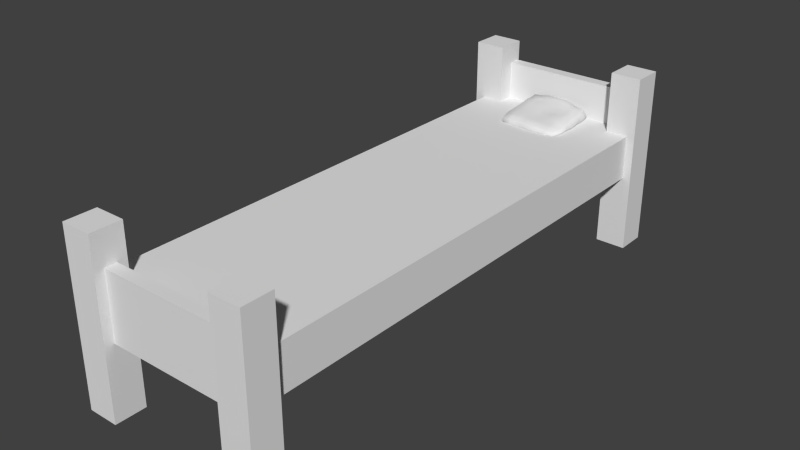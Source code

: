 # Source: bett_demo.blend  (saved by Blender 2.71.0; exported with 4.5.12 LTS)
import bpy
from mathutils import Matrix  # noqa: F401  (used for matrix-valued properties, if any)

bpy.ops.wm.read_factory_settings(use_empty=True)
scene = bpy.context.scene
scene.name = 'Scene'

# ---- collections
col_collection_1 = bpy.data.collections.new('Collection 1'); scene.collection.children.link(col_collection_1)

# ---- world
world_world = bpy.data.worlds.new('World'); scene.world = world_world
world_world.color = (0.05088, 0.05088, 0.05088)
world_world.use_sun_shadow = False
world_world.sun_shadow_jitter_overblur = 0.0
world_world.cycles.sampling_method = 'MANUAL'
world_world.cycles.sample_map_resolution = 256

# ---- meshes
me_cube_008 = bpy.data.meshes.new('Cube.008')
me_cube_008.from_pydata([(-0.6948, 4.481, -1.626), (-0.7201, 5.888, -1.626), (0.7346, 5.875, -1.626), (0.7231, 4.457, -1.626), (-0.6948, 4.481, -1.504), (-0.6948, 5.827, -1.306), (0.6998, 5.745, -1.315), (0.6787, 4.496, -1.533), (-0.7304, 4.679, -1.469), (-0.7256, 4.878, -1.434), (-0.7075, 5.076, -1.399), (-0.6955, 5.275, -1.363), (-0.6948, 5.473, -1.328), (-0.7096, 5.628, -1.341), (-0.7356, 5.672, -1.626), (-0.7351, 5.473, -1.626), (-0.7754, 5.275, -1.626), (-0.7772, 5.076, -1.626), (-0.7884, 4.878, -1.626), (-0.7642, 4.679, -1.626), (0.7168, 5.582, -1.35), (0.7809, 5.433, -1.342), (0.7642, 5.273, -1.363), (0.7721, 5.076, -1.399), (0.7708, 4.878, -1.434), (0.7842, 4.682, -1.498), (0.7912, 4.682, -1.626), (0.7705, 4.878, -1.626), (0.8028, 5.076, -1.626), (0.7891, 5.275, -1.626), (0.7642, 5.465, -1.626), (0.7635, 5.636, -1.626), (-0.4963, 5.899, -1.306), (-0.2978, 5.88, -1.258), (-0.09925, 5.87, -1.258), (0.09925, 5.87, -1.258), (0.2978, 5.855, -1.274), (0.4963, 5.784, -1.315), (0.4963, 5.917, -1.626), (0.2978, 5.904, -1.626), (0.09925, 5.91, -1.626), (-0.09925, 5.895, -1.626), (-0.2978, 5.883, -1.626), (-0.4963, 5.883, -1.626), (0.5023, 4.458, -1.504), (0.2978, 4.469, -1.504), (0.09925, 4.423, -1.481), (-0.09925, 4.474, -1.481), (-0.2978, 4.471, -1.504), (-0.4963, 4.481, -1.504), (-0.4963, 4.481, -1.626), (-0.2978, 4.463, -1.626), (-0.09925, 4.464, -1.626), (0.09925, 4.424, -1.626), (0.2978, 4.449, -1.626), (0.5047, 4.441, -1.626), (-0.4963, 4.679, -1.626), (-0.2978, 4.679, -1.626), (-0.09925, 4.679, -1.626), (0.09925, 4.679, -1.626), (0.2978, 4.679, -1.626), (0.511, 4.682, -1.626), (-0.4963, 4.878, -1.626), (-0.2978, 4.878, -1.626), (-0.09925, 4.878, -1.626), (0.09925, 4.878, -1.626), (0.2978, 4.878, -1.626), (0.5022, 4.878, -1.626), (-0.4963, 5.076, -1.626), (-0.2978, 5.076, -1.626), (-0.09925, 5.076, -1.626), (0.09925, 5.076, -1.626), (0.2978, 5.076, -1.626), (0.512, 5.076, -1.626), (-0.4963, 5.275, -1.626), (-0.2978, 5.275, -1.626), (-0.09925, 5.275, -1.626), (0.09925, 5.275, -1.626), (0.2978, 5.275, -1.626), (0.5119, 5.275, -1.626), (-0.4963, 5.473, -1.626), (-0.2978, 5.473, -1.626), (-0.09925, 5.473, -1.626), (0.09925, 5.473, -1.626), (0.2978, 5.473, -1.626), (0.5119, 5.47, -1.626), (-0.4963, 5.672, -1.626), (-0.2978, 5.672, -1.626), (-0.09925, 5.672, -1.626), (0.09925, 5.676, -1.626), (0.2978, 5.683, -1.626), (0.4969, 5.672, -1.626), (0.5096, 4.682, -1.469), (0.2978, 4.679, -1.469), (0.09925, 4.679, -1.446), (-0.09925, 4.679, -1.446), (-0.2978, 4.679, -1.434), (-0.4963, 4.679, -1.434), (0.5046, 4.878, -1.391), (0.2978, 4.878, -1.391), (0.09925, 4.878, -1.434), (-0.09925, 4.878, -1.434), (-0.2978, 4.878, -1.399), (-0.4963, 4.878, -1.399), (0.512, 5.076, -1.355), (0.2978, 5.076, -1.355), (0.09925, 5.076, -1.399), (-0.09925, 5.076, -1.399), (-0.2978, 5.076, -1.399), (-0.4963, 5.076, -1.399), (0.5119, 5.275, -1.363), (0.2978, 5.275, -1.363), (0.09925, 5.275, -1.363), (-0.09925, 5.275, -1.337), (-0.2978, 5.275, -1.337), (-0.4963, 5.275, -1.363), (0.5082, 5.449, -1.343), (0.2978, 5.464, -1.309), (0.09925, 5.473, -1.308), (-0.09925, 5.473, -1.302), (-0.2978, 5.473, -1.302), (-0.4963, 5.473, -1.328), (0.4963, 5.582, -1.35), (0.2978, 5.653, -1.289), (0.09925, 5.672, -1.273), (-0.09925, 5.672, -1.293), (-0.2978, 5.672, -1.293), (-0.4963, 5.672, -1.341), (-0.6948, 4.481, -1.596), (-0.6948, 4.481, -1.565), (-0.6948, 4.481, -1.535), (-0.6948, 5.856, -1.35), (-0.6948, 5.934, -1.442), (-0.7201, 5.934, -1.534), (0.7552, 5.771, -1.394), (0.7863, 5.811, -1.461), (0.7863, 5.838, -1.535), (0.6826, 4.486, -1.56), (0.6919, 4.476, -1.582), (0.7073, 4.465, -1.602), (-0.7642, 4.679, -1.508), (-0.7804, 4.679, -1.547), (-0.7804, 4.679, -1.587), (-0.7884, 4.878, -1.482), (-0.8228, 4.878, -1.53), (-0.8228, 4.878, -1.578), (-0.7772, 5.076, -1.455), (-0.8228, 5.076, -1.512), (-0.8228, 5.076, -1.569), (-0.7754, 5.275, -1.429), (-0.8479, 5.275, -1.495), (-0.8479, 5.275, -1.56), (-0.7614, 5.473, -1.403), (-0.8128, 5.473, -1.477), (-0.7865, 5.473, -1.552), (-0.7364, 5.638, -1.376), (-0.7631, 5.671, -1.46), (-0.7622, 5.672, -1.543), (0.7789, 5.6, -1.423), (0.8048, 5.609, -1.484), (0.805, 5.612, -1.547), (0.8173, 5.435, -1.41), (0.8173, 5.444, -1.478), (0.7889, 5.453, -1.552), (0.7891, 5.274, -1.429), (0.8254, 5.275, -1.495), (0.8254, 5.275, -1.56), (0.8063, 5.076, -1.455), (0.8359, 5.076, -1.512), (0.8354, 5.076, -1.569), (0.8065, 4.878, -1.482), (0.8257, 4.878, -1.53), (0.8079, 4.878, -1.578), (0.8166, 4.682, -1.529), (0.8325, 4.682, -1.556), (0.8206, 4.682, -1.588), (-0.4963, 5.907, -1.35), (-0.4963, 5.893, -1.442), (-0.4963, 5.915, -1.534), (-0.2978, 5.907, -1.35), (-0.2978, 5.893, -1.442), (-0.2978, 5.915, -1.534), (-0.09925, 5.944, -1.35), (-0.09925, 5.947, -1.442), (-0.09925, 5.938, -1.534), (0.09925, 5.95, -1.35), (0.09925, 5.957, -1.442), (0.09925, 5.952, -1.534), (0.2978, 5.866, -1.361), (0.2978, 5.883, -1.444), (0.2978, 5.898, -1.534), (0.4963, 5.819, -1.394), (0.4963, 5.866, -1.461), (0.4963, 5.897, -1.535), (0.5037, 4.443, -1.535), (0.5046, 4.436, -1.565), (0.5047, 4.436, -1.596), (0.2978, 4.469, -1.535), (0.2978, 4.454, -1.565), (0.2978, 4.445, -1.596), (0.09925, 4.415, -1.515), (0.09925, 4.407, -1.554), (0.09925, 4.404, -1.593), (-0.09925, 4.465, -1.515), (-0.09925, 4.46, -1.554), (-0.09925, 4.46, -1.593), (-0.2978, 4.463, -1.535), (-0.2978, 4.46, -1.565), (-0.2978, 4.46, -1.596), (-0.4963, 4.481, -1.535), (-0.4963, 4.481, -1.565), (-0.4963, 4.481, -1.596)], [], [(157, 133, 1, 14), (193, 136, 2, 38), (175, 139, 3, 26), (211, 128, 0, 50), (91, 38, 2, 31), (127, 32, 5, 13), (128, 142, 19, 0), (142, 145, 18, 19), (145, 148, 17, 18), (148, 151, 16, 17), (151, 154, 15, 16), (154, 157, 14, 15), (136, 160, 31, 2), (160, 163, 30, 31), (163, 166, 29, 30), (166, 169, 28, 29), (169, 172, 27, 28), (172, 175, 26, 27), (55, 61, 26, 3), (61, 67, 27, 26), (67, 73, 28, 27), (73, 79, 29, 28), (79, 85, 30, 29), (85, 91, 31, 30), (49, 97, 8, 4), (97, 103, 9, 8), (103, 109, 10, 9), (109, 115, 11, 10), (115, 121, 12, 11), (121, 127, 13, 12), (133, 178, 43, 1), (178, 181, 42, 43), (181, 184, 41, 42), (184, 187, 40, 41), (187, 190, 39, 40), (190, 193, 38, 39), (139, 196, 55, 3), (196, 199, 54, 55), (199, 202, 53, 54), (202, 205, 52, 53), (205, 208, 51, 52), (208, 211, 50, 51), (14, 1, 43, 86), (86, 43, 42, 87), (87, 42, 41, 88), (88, 41, 40, 89), (89, 40, 39, 90), (90, 39, 38, 91), (20, 6, 37, 122), (122, 37, 36, 123), (123, 36, 35, 124), (124, 35, 34, 125), (125, 34, 33, 126), (126, 33, 32, 127), (0, 19, 56, 50), (50, 56, 57, 51), (51, 57, 58, 52), (52, 58, 59, 53), (53, 59, 60, 54), (54, 60, 61, 55), (19, 18, 62, 56), (56, 62, 63, 57), (57, 63, 64, 58), (58, 64, 65, 59), (59, 65, 66, 60), (60, 66, 67, 61), (18, 17, 68, 62), (62, 68, 69, 63), (63, 69, 70, 64), (64, 70, 71, 65), (65, 71, 72, 66), (66, 72, 73, 67), (17, 16, 74, 68), (68, 74, 75, 69), (69, 75, 76, 70), (70, 76, 77, 71), (71, 77, 78, 72), (72, 78, 79, 73), (16, 15, 80, 74), (74, 80, 81, 75), (75, 81, 82, 76), (76, 82, 83, 77), (77, 83, 84, 78), (78, 84, 85, 79), (15, 14, 86, 80), (80, 86, 87, 81), (81, 87, 88, 82), (82, 88, 89, 83), (83, 89, 90, 84), (84, 90, 91, 85), (7, 25, 92, 44), (44, 92, 93, 45), (45, 93, 94, 46), (46, 94, 95, 47), (47, 95, 96, 48), (48, 96, 97, 49), (25, 24, 98, 92), (92, 98, 99, 93), (93, 99, 100, 94), (94, 100, 101, 95), (95, 101, 102, 96), (96, 102, 103, 97), (24, 23, 104, 98), (98, 104, 105, 99), (99, 105, 106, 100), (100, 106, 107, 101), (101, 107, 108, 102), (102, 108, 109, 103), (23, 22, 110, 104), (104, 110, 111, 105), (105, 111, 112, 106), (106, 112, 113, 107), (107, 113, 114, 108), (108, 114, 115, 109), (22, 21, 116, 110), (110, 116, 117, 111), (111, 117, 118, 112), (112, 118, 119, 113), (113, 119, 120, 114), (114, 120, 121, 115), (21, 20, 122, 116), (116, 122, 123, 117), (117, 123, 124, 118), (118, 124, 125, 119), (119, 125, 126, 120), (120, 126, 127, 121), (13, 5, 131, 155), (155, 131, 132, 156), (156, 132, 133, 157), (37, 6, 134, 191), (191, 134, 135, 192), (192, 135, 136, 193), (25, 7, 137, 173), (173, 137, 138, 174), (174, 138, 139, 175), (49, 4, 130, 209), (209, 130, 129, 210), (210, 129, 128, 211), (4, 8, 140, 130), (130, 140, 141, 129), (129, 141, 142, 128), (8, 9, 143, 140), (140, 143, 144, 141), (141, 144, 145, 142), (9, 10, 146, 143), (143, 146, 147, 144), (144, 147, 148, 145), (10, 11, 149, 146), (146, 149, 150, 147), (147, 150, 151, 148), (11, 12, 152, 149), (149, 152, 153, 150), (150, 153, 154, 151), (12, 13, 155, 152), (152, 155, 156, 153), (153, 156, 157, 154), (6, 20, 158, 134), (134, 158, 159, 135), (135, 159, 160, 136), (20, 21, 161, 158), (158, 161, 162, 159), (159, 162, 163, 160), (21, 22, 164, 161), (161, 164, 165, 162), (162, 165, 166, 163), (22, 23, 167, 164), (164, 167, 168, 165), (165, 168, 169, 166), (23, 24, 170, 167), (167, 170, 171, 168), (168, 171, 172, 169), (24, 25, 173, 170), (170, 173, 174, 171), (171, 174, 175, 172), (5, 32, 176, 131), (131, 176, 177, 132), (132, 177, 178, 133), (32, 33, 179, 176), (176, 179, 180, 177), (177, 180, 181, 178), (33, 34, 182, 179), (179, 182, 183, 180), (180, 183, 184, 181), (34, 35, 185, 182), (182, 185, 186, 183), (183, 186, 187, 184), (35, 36, 188, 185), (185, 188, 189, 186), (186, 189, 190, 187), (36, 37, 191, 188), (188, 191, 192, 189), (189, 192, 193, 190), (7, 44, 194, 137), (137, 194, 195, 138), (138, 195, 196, 139), (44, 45, 197, 194), (194, 197, 198, 195), (195, 198, 199, 196), (45, 46, 200, 197), (197, 200, 201, 198), (198, 201, 202, 199), (46, 47, 203, 200), (200, 203, 204, 201), (201, 204, 205, 202), (47, 48, 206, 203), (203, 206, 207, 204), (204, 207, 208, 205), (48, 49, 209, 206), (206, 209, 210, 207), (207, 210, 211, 208)])
me_cube_008.polygons.foreach_set('use_smooth', [True] * 210)
me_cube_008.use_remesh_preserve_volume = False
me_cube_008.use_remesh_preserve_attributes = False
me_cube_008.use_mirror_vertex_groups = False
me_cube_008.update()
me_cube_007 = bpy.data.meshes.new('Cube.007')
me_cube_007.from_pydata([(-1.0, -1.0, -1.0), (-1.0, 1.0, -1.0), (1.0, 1.0, -1.0), (1.0, -1.0, -1.0), (-1.0, -1.0, 1.442), (-1.0, 1.0, 1.442), (1.0, 1.0, 1.442), (1.0, -1.0, 1.442)], [], [(4, 5, 1, 0), (5, 6, 2, 1), (6, 7, 3, 2), (7, 4, 0, 3), (0, 1, 2, 3), (7, 6, 5, 4)])
me_cube_007.use_remesh_preserve_volume = False
me_cube_007.use_remesh_preserve_attributes = False
me_cube_007.use_mirror_vertex_groups = False
me_cube_007.update()
me_cube_006 = bpy.data.meshes.new('Cube.006')
me_cube_006.from_pydata([(-1.0, -1.0, -1.0), (-1.0, 1.0, -1.0), (1.0, 1.0, -1.0), (1.0, -1.0, -1.0), (-1.0, -1.0, 1.442), (-1.0, 1.0, 1.442), (1.0, 1.0, 1.442), (1.0, -1.0, 1.442)], [], [(4, 5, 1, 0), (5, 6, 2, 1), (6, 7, 3, 2), (7, 4, 0, 3), (0, 1, 2, 3), (7, 6, 5, 4)])
me_cube_006.use_remesh_preserve_volume = False
me_cube_006.use_remesh_preserve_attributes = False
me_cube_006.use_mirror_vertex_groups = False
me_cube_006.update()
me_cube_005 = bpy.data.meshes.new('Cube.005')
me_cube_005.from_pydata([(-1.0, -1.0, -1.0), (-1.0, 1.0, -1.0), (1.0, 1.0, -1.0), (1.0, -1.0, -1.0), (-1.0, -1.0, 0.7058), (-1.0, 1.0, 0.7058), (1.0, 1.0, 0.7058), (1.0, -1.0, 0.7058)], [], [(4, 5, 1, 0), (5, 6, 2, 1), (6, 7, 3, 2), (7, 4, 0, 3), (0, 1, 2, 3), (7, 6, 5, 4)])
me_cube_005.use_remesh_preserve_volume = False
me_cube_005.use_remesh_preserve_attributes = False
me_cube_005.use_mirror_vertex_groups = False
me_cube_005.update()
me_cube_004 = bpy.data.meshes.new('Cube.004')
me_cube_004.from_pydata([(-1.0, -1.0, -1.0), (-1.0, 1.0, -1.0), (1.0, 1.0, -1.0), (1.0, -1.0, -1.0), (-1.0, -1.0, 0.6898), (-1.0, 1.0, 0.6898), (1.0, 1.0, 0.6898), (1.0, -1.0, 0.6898)], [], [(4, 5, 1, 0), (5, 6, 2, 1), (6, 7, 3, 2), (7, 4, 0, 3), (0, 1, 2, 3), (7, 6, 5, 4)])
me_cube_004.use_remesh_preserve_volume = False
me_cube_004.use_remesh_preserve_attributes = False
me_cube_004.use_mirror_vertex_groups = False
me_cube_004.update()
me_cube_003 = bpy.data.meshes.new('Cube.003')
me_cube_003.from_pydata([(-1.0, -1.0, -1.0), (-1.0, 1.0, -1.0), (1.0, 1.0, -1.0), (1.0, -1.0, -1.0), (-1.0, -1.0, 0.5988), (-1.0, 1.0, 0.5988), (1.0, 1.0, 0.5988), (1.0, -1.0, 0.5988)], [], [(4, 5, 1, 0), (5, 6, 2, 1), (6, 7, 3, 2), (7, 4, 0, 3), (0, 1, 2, 3), (7, 6, 5, 4)])
me_cube_003.use_remesh_preserve_volume = False
me_cube_003.use_remesh_preserve_attributes = False
me_cube_003.use_mirror_vertex_groups = False
me_cube_003.update()
me_cube_002 = bpy.data.meshes.new('Cube.002')
me_cube_002.from_pydata([(-1.0, -1.0, -1.0), (-1.0, 1.0, -1.0), (1.0, 1.0, -1.0), (1.0, -1.0, -1.0), (-1.0, -1.0, 0.6011), (-1.0, 1.0, 0.6011), (1.0, 1.0, 0.6011), (1.0, -1.0, 0.6011)], [], [(4, 5, 1, 0), (5, 6, 2, 1), (6, 7, 3, 2), (7, 4, 0, 3), (0, 1, 2, 3), (7, 6, 5, 4)])
me_cube_002.use_remesh_preserve_volume = False
me_cube_002.use_remesh_preserve_attributes = False
me_cube_002.use_mirror_vertex_groups = False
me_cube_002.update()
me_cube_001 = bpy.data.meshes.new('Cube.001')
me_cube_001.from_pydata([(-1.0, -1.0, -5.728), (-1.0, 1.0, -5.728), (1.0, 1.0, -5.728), (1.0, -1.0, -5.728), (-1.0, -1.0, 1.0), (-1.0, 1.0, 1.0), (1.0, 1.0, 1.0), (1.0, -1.0, 1.0)], [], [(4, 5, 1, 0), (5, 6, 2, 1), (6, 7, 3, 2), (7, 4, 0, 3), (0, 1, 2, 3), (7, 6, 5, 4)])
me_cube_001.use_remesh_preserve_volume = False
me_cube_001.use_remesh_preserve_attributes = False
me_cube_001.use_mirror_vertex_groups = False
me_cube_001.update()

# ---- objects
ob_cube_007 = bpy.data.objects.new('Cube.007', me_cube_008)
ob_cube_006 = bpy.data.objects.new('Cube.006', me_cube_007)
ob_cube_005 = bpy.data.objects.new('Cube.005', me_cube_006)
ob_cube_004 = bpy.data.objects.new('Cube.004', me_cube_005)
ob_cube_003 = bpy.data.objects.new('Cube.003', me_cube_004)
ob_cube_002 = bpy.data.objects.new('Cube.002', me_cube_003)
ob_cube_001 = bpy.data.objects.new('Cube.001', me_cube_002)
ob_cube = bpy.data.objects.new('Cube', me_cube_001)

# ---- transforms, parenting, visibility, modifiers, constraints
ob_cube_007.location = (0.0, 0.06674, 2.1)
ob_cube_007.scale = (0.4911, 0.4911, 0.4911)
ob_cube_007.lineart.crease_threshold = 0.0
ob_cube_006.location = (0.0, -3.007, 1.05)
ob_cube_006.scale = (1.0, 0.06915, 0.3144)
ob_cube_006.lineart.crease_threshold = 0.0
ob_cube_005.location = (0.0, 3.066, 1.188)
ob_cube_005.scale = (1.0, 0.06915, 0.3914)
ob_cube_005.lineart.crease_threshold = 0.0
ob_cube_004.location = (0.9171, 2.973, 1.138)
ob_cube_004.scale = (0.1792, 0.1792, 1.232)
ob_cube_004.lineart.crease_threshold = 0.0
ob_cube_003.location = (-0.9281, 2.973, 1.138)
ob_cube_003.scale = (0.1792, 0.1792, 1.232)
ob_cube_003.lineart.crease_threshold = 0.0
ob_cube_002.location = (-0.9281, -3.005, 1.138)
ob_cube_002.scale = (0.1792, 0.1792, 1.232)
ob_cube_002.lineart.crease_threshold = 0.0
ob_cube_001.location = (0.9171, -3.005, 1.138)
ob_cube_001.scale = (0.1792, 0.1792, 1.232)
ob_cube_001.lineart.crease_threshold = 0.0
ob_cube.location = (0.0, 0.0, 1.228)
ob_cube.scale = (1.0, 3.068, 0.07704)
ob_cube.lineart.crease_threshold = 0.0

# ---- collection membership
col_collection_1.objects.link(ob_cube_007)
col_collection_1.objects.link(ob_cube_006)
col_collection_1.objects.link(ob_cube_005)
col_collection_1.objects.link(ob_cube_004)
col_collection_1.objects.link(ob_cube_003)
col_collection_1.objects.link(ob_cube_002)
col_collection_1.objects.link(ob_cube_001)
col_collection_1.objects.link(ob_cube)

# ---- scene / render settings (as saved in the file)
scene.frame_start = 1; scene.frame_end = 250; scene.frame_set(1)
scene.render.engine = 'BLENDER_EEVEE_NEXT'
scene.render.resolution_percentage = 50
scene.render.dither_intensity = 0.0
scene.cycles.use_denoising = False
scene.cycles.samples = 10
scene.cycles.sampling_pattern = 'TABULATED_SOBOL'
scene.cycles.light_sampling_threshold = 0.0
scene.cycles.use_adaptive_sampling = False
scene.cycles.use_light_tree = False
scene.cycles.blur_glossy = 0.0
scene.cycles.volume_bounces = 1
scene.cycles.pixel_filter_type = 'GAUSSIAN'
scene.cycles.sample_clamp_indirect = 0.0
scene.view_settings.view_transform = 'Standard'
bpy.context.view_layer.update()

# ---- added for rendering (the .blend has no active camera and no usable light): camera, sun
cam_auto = bpy.data.cameras.new('AutoCamera')
cam_auto.lens = 50.0
cam_auto.sensor_width = 36.0
cam_auto.clip_end = 1000.0
ob_auto_camera = bpy.data.objects.new('AutoCamera', cam_auto)
scene.collection.objects.link(ob_auto_camera)
ob_auto_camera.location = (6.49931, -7.82177, 6.1607)
ob_auto_camera.rotation_euler = (1.09748, -7.21219e-08, 0.694738)
scene.camera = ob_auto_camera
light_auto_sun = bpy.data.lights.new('AutoSun', 'SUN')
light_auto_sun.energy = 3.0
light_auto_sun.angle = 0.0523599
ob_auto_sun = bpy.data.objects.new('AutoSun', light_auto_sun)
scene.collection.objects.link(ob_auto_sun)
ob_auto_sun.rotation_euler = (0.872665, 0.174533, 0.523599)
bpy.context.view_layer.update()
